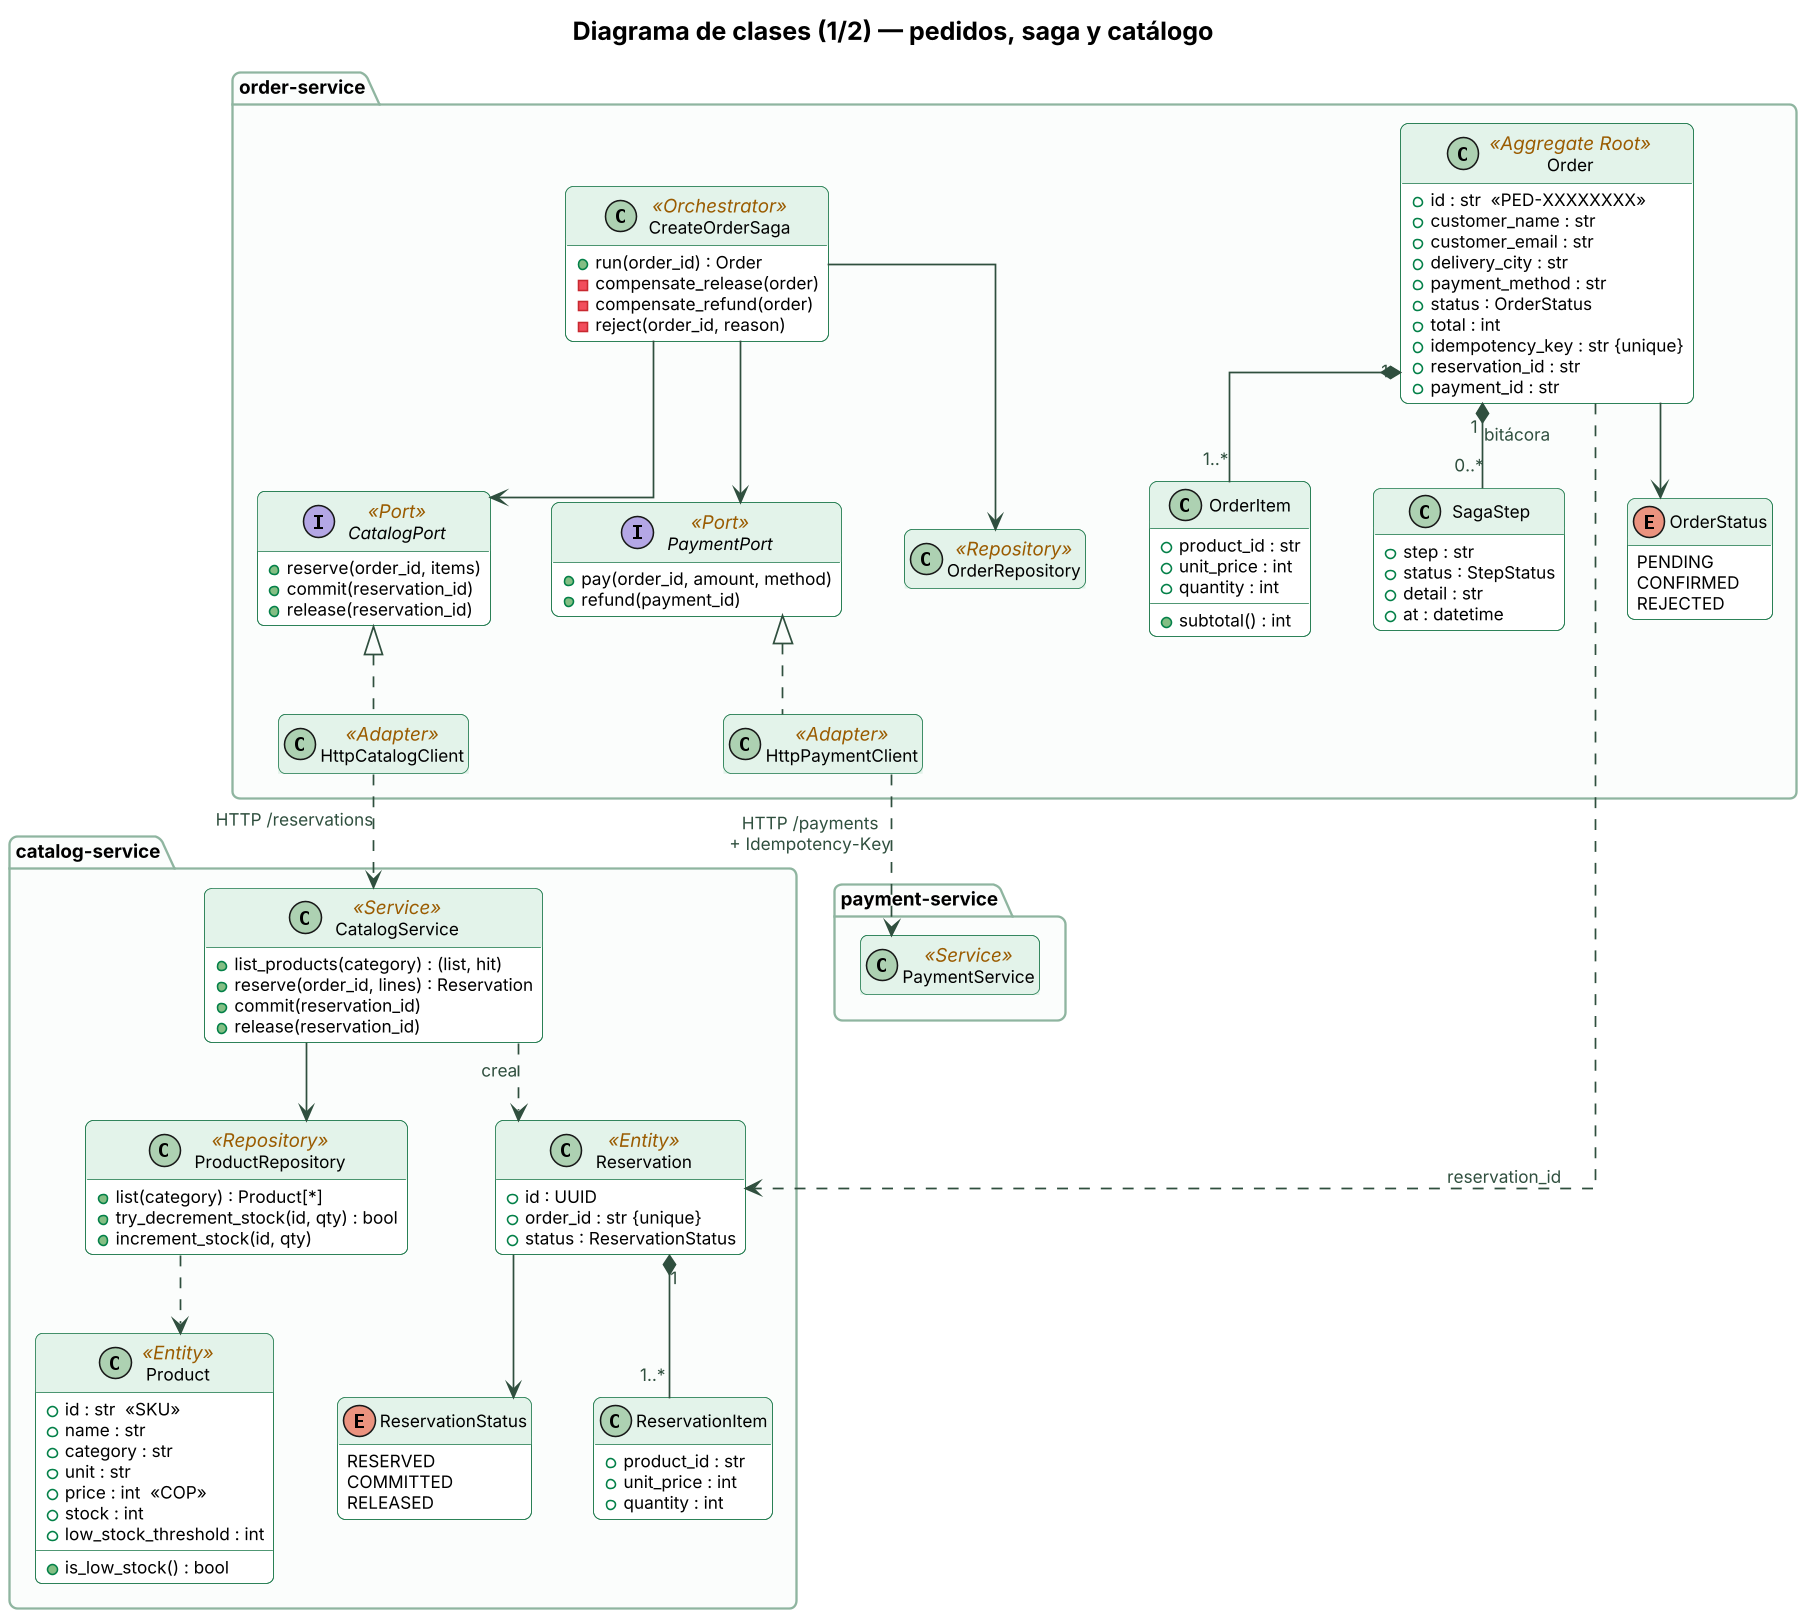

The diagram above was rendered by PlantUML. Its source (embedded in the PNG):
@startuml clases-pedidos-catalogo
!include _estilo.iuml
skinparam dpi 150
skinparam linetype ortho
skinparam nodesep 40
skinparam ranksep 50
hide empty members
title Diagrama de clases (1/2) — pedidos, saga y catálogo

package "order-service" as ORD {
  class Order <<Aggregate Root>> {
    +id : str  «PED-XXXXXXXX»
    +customer_name : str
    +customer_email : str
    +delivery_city : str
    +payment_method : str
    +status : OrderStatus
    +total : int
    +idempotency_key : str {unique}
    +reservation_id : str
    +payment_id : str
  }
  class OrderItem {
    +product_id : str
    +unit_price : int
    +quantity : int
    +subtotal() : int
  }
  class SagaStep {
    +step : str
    +status : StepStatus
    +detail : str
    +at : datetime
  }
  enum OrderStatus {
    PENDING
    CONFIRMED
    REJECTED
  }
  class CreateOrderSaga <<Orchestrator>> {
    +run(order_id) : Order
    -compensate_release(order)
    -compensate_refund(order)
    -reject(order_id, reason)
  }
  interface CatalogPort <<Port>> {
    +reserve(order_id, items)
    +commit(reservation_id)
    +release(reservation_id)
  }
  interface PaymentPort <<Port>> {
    +pay(order_id, amount, method)
    +refund(payment_id)
  }
  class HttpCatalogClient <<Adapter>>
  class HttpPaymentClient <<Adapter>>
  class OrderRepository <<Repository>>
  Order "1" *-- "1..*" OrderItem
  Order "1" *-- "0..*" SagaStep : bitácora
  Order --> OrderStatus
  CreateOrderSaga --> CatalogPort
  CreateOrderSaga --> PaymentPort
  CreateOrderSaga --> OrderRepository
  CatalogPort <|.. HttpCatalogClient
  PaymentPort <|.. HttpPaymentClient
}

package "catalog-service" as CAT {
  class Product <<Entity>> {
    +id : str  «SKU»
    +name : str
    +category : str
    +unit : str
    +price : int  «COP»
    +stock : int
    +low_stock_threshold : int
    +is_low_stock() : bool
  }
  class Reservation <<Entity>> {
    +id : UUID
    +order_id : str {unique}
    +status : ReservationStatus
  }
  class ReservationItem {
    +product_id : str
    +unit_price : int
    +quantity : int
  }
  enum ReservationStatus {
    RESERVED
    COMMITTED
    RELEASED
  }
  class ProductRepository <<Repository>> {
    +list(category) : Product[*]
    +try_decrement_stock(id, qty) : bool
    +increment_stock(id, qty)
  }
  class CatalogService <<Service>> {
    +list_products(category) : (list, hit)
    +reserve(order_id, lines) : Reservation
    +commit(reservation_id)
    +release(reservation_id)
  }
  Reservation "1" *-- "1..*" ReservationItem
  Reservation --> ReservationStatus
  CatalogService --> ProductRepository
  ProductRepository ..> Product
  CatalogService ..> Reservation : «crea»
}

package "payment-service" as PAYX {
  class PaymentService <<Service>>
}
HttpCatalogClient ..> CatalogService : HTTP /reservations
HttpPaymentClient ..> PaymentService : HTTP /payments\n+ Idempotency-Key
Order ..> Reservation : reservation_id
@enduml